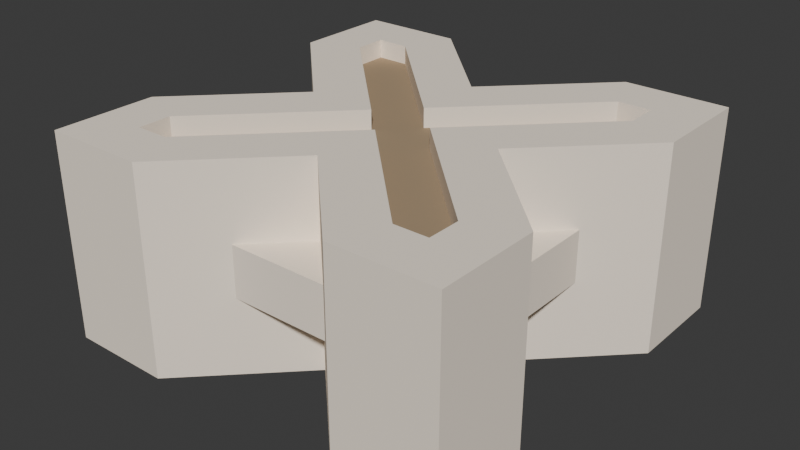 # Source: piece4_7.blend  (saved by Blender 4.3.34; exported with 4.5.12 LTS)
import bpy
from mathutils import Matrix  # noqa: F401  (used for matrix-valued properties, if any)

bpy.ops.wm.read_factory_settings(use_empty=True)
scene = bpy.context.scene
scene.name = 'Scene'

# ---- collections
col_collection = bpy.data.collections.new('Collection'); scene.collection.children.link(col_collection)

# ---- materials (node trees are filled in below, after node groups)
mat_material_001 = bpy.data.materials.new('Material.001')
mat_material = bpy.data.materials.new('Material')
mat_material.alpha_threshold = 0.0
mat_material.roughness = 0.5
mat_material.line_color = (0.0, 0.0, 0.0, 1.0)

# ---- material node trees
mat_material_001.use_nodes = True; mat_material_001.node_tree.nodes.clear()
_N = mat_material_001.node_tree.nodes; _L = mat_material_001.node_tree.links
n0 = _N.new('ShaderNodeBsdfPrincipled'); n0.name = 'Principled BSDF'; n0.location = (10, 300)
n0.inputs[0].default_value = (1.0, 0.8879, 0.7529, 1.0)
n0.inputs[2].default_value = 1.0
n0.inputs[3].default_value = 1.0
n1 = _N.new('ShaderNodeOutputMaterial'); n1.name = 'Material Output'; n1.location = (300, 300)
_L.new(n0.outputs[0], n1.inputs[0])
n1.is_active_output = True
mat_material.use_nodes = True; mat_material.node_tree.nodes.clear()
_N = mat_material.node_tree.nodes; _L = mat_material.node_tree.links
n0 = _N.new('ShaderNodeOutputMaterial'); n0.name = 'Material Output'; n0.location = (300, 300)
n1 = _N.new('ShaderNodeBsdfPrincipled'); n1.name = 'Principled BSDF'; n1.location = (10, 300)
n1.inputs[0].default_value = (0.3864, 0.2874, 0.1845, 1.0)
n1.inputs[2].default_value = 1.0
n1.inputs[3].default_value = 1.0
_L.new(n1.outputs[0], n0.inputs[0])
n0.is_active_output = True

# ---- world
world_world = bpy.data.worlds.new('World'); scene.world = world_world
world_world.use_nodes = True; world_world.node_tree.nodes.clear()
_N = world_world.node_tree.nodes; _L = world_world.node_tree.links
n0 = _N.new('ShaderNodeOutputWorld'); n0.name = 'World Output'; n0.location = (300, 300)
n1 = _N.new('ShaderNodeBackground'); n1.name = 'Background'; n1.location = (10, 300)
n1.inputs[0].default_value = (0.05088, 0.05088, 0.05088, 1.0)
_L.new(n1.outputs[0], n0.inputs[0])
n0.is_active_output = True
world_world.color = (0.05088, 0.05088, 0.05088)
world_world.sun_shadow_jitter_overblur = 0.0

# ---- meshes
me_cube_018 = bpy.data.meshes.new('Cube.018')
me_cube_018.from_pydata([(0.7593, 0.7593, 1.0), (1.0, 1.0, -1.0), (0.7593, -0.7593, 1.0), (1.0, -1.0, -1.0), (-0.7593, 0.7593, 1.0), (-1.0, 1.0, -1.0), (-0.7593, -0.7593, 1.0), (-1.0, -1.0, -1.0), (-0.5, 1.0, -1.0), (-0.5997, -0.7593, 1.0), (-0.5, -1.0, -1.0), (-0.5997, 0.7593, 1.0), (-0.5, 0.0, -1.0), (-0.1596, 0.0, 1.0), (-1.0, -0.5, -1.0), (0.7593, -0.5997, 1.0), (0.0, -0.5, -1.0), (0.0, -0.1596, 1.0), (-0.7593, -0.5997, 1.0), (1.0, -0.5, -1.0), (-0.7593, 0.5997, 1.0), (1.0, 0.5, -1.0), (-1.0, 0.5, -1.0), (0.7593, 0.5997, 1.0), (0.0, 0.5, -1.0), (0.0, 0.1596, 1.0), (0.5, -1.0, -1.0), (0.5997, 0.7593, 1.0), (0.5, 1.0, -1.0), (0.5997, -0.7593, 1.0), (0.1596, 0.0, 1.0), (0.5, 0.0, -1.0), (-0.5, -1.0, 1.0), (-1.0, -1.0, 1.0), (1.0, -0.5, 1.0), (1.0, -1.0, 1.0), (-1.0, 0.5, 1.0), (-1.0, 1.0, 1.0), (0.5, 1.0, 1.0), (1.0, 1.0, 1.0), (0.0, -0.5, 1.0), (1.0, 0.5, 1.0), (0.5, 0.0, 1.0), (0.5, -1.0, 1.0), (-0.5, 1.0, 1.0), (-1.0, -0.5, 1.0), (0.0, 0.5, 1.0), (-0.5, 0.0, 1.0), (0.7593, 0.7593, 0.1314), (0.7593, -0.7593, 0.1314), (-0.7593, 0.7593, 0.1314), (-0.7593, -0.7593, 0.1314), (-0.5997, -0.7593, 0.1314), (-0.5997, 0.7593, 0.1314), (-0.1596, 0.0, 0.1314), (0.7593, -0.5997, 0.1314), (-3.729e-09, -0.1596, 0.1314), (-0.7593, -0.5997, 0.1314), (-0.7593, 0.5997, 0.1314), (0.7593, 0.5997, 0.1314), (-3.729e-09, 0.1596, 0.1314), (0.5997, 0.7593, 0.1314), (0.5997, -0.7593, 0.1314), (0.1596, 0.0, 0.1314)], [], [(10, 32, 33, 7), (22, 36, 37, 5), (19, 34, 35, 3), (28, 38, 39, 1), (5, 37, 44, 8), (7, 33, 45, 14), (28, 1, 21, 31, 19, 3, 26, 16, 10, 7, 14, 12, 22, 5, 8, 24), (1, 39, 41, 21), (3, 35, 43, 26), (23, 0, 48, 59), (28, 24, 46, 38), (24, 8, 44, 46), (12, 47, 36, 22), (45, 47, 12, 14), (16, 40, 32, 10), (16, 26, 43, 40), (31, 42, 34, 19), (42, 31, 21, 41), (9, 6, 33, 32), (15, 2, 35, 34), (20, 4, 37, 36), (27, 0, 39, 38), (17, 9, 32, 40), (23, 30, 42, 41), (29, 17, 40, 43), (4, 11, 44, 37), (6, 18, 45, 33), (30, 15, 34, 42), (0, 23, 41, 39), (11, 25, 46, 44), (25, 27, 38, 46), (2, 29, 43, 35), (13, 20, 36, 47), (18, 13, 47, 45), (0, 27, 61, 48), (25, 11, 53, 60), (9, 17, 56, 52), (27, 25, 60, 61), (30, 23, 59, 63), (29, 2, 49, 62), (17, 29, 62, 56), (20, 13, 54, 58), (11, 4, 50, 53), (6, 9, 52, 51), (13, 18, 57, 54), (18, 6, 51, 57), (2, 15, 55, 49), (15, 30, 63, 55), (4, 20, 58, 50)])
_uv = me_cube_018.uv_layers.new(name='UVMap')
_uv.uv.foreach_set('vector', [0.375, 0.9375, 0.625, 0.9375, 0.625, 1.0, 0.375, 1.0, 0.375, 0.1875, 0.625, 0.1875, 0.625, 0.25, 0.375, 0.25, 0.375, 0.6875, 0.625, 0.6875, 0.625, 0.75, 0.375, 0.75, 0.375, 0.4375, 0.625, 0.4375, 0.625, 0.5, 0.375, 0.5, 0.375, 0.25, 0.625, 0.25, 0.625, 0.3125, 0.375, 0.3125, 0.375, 0.0, 0.625, 0.0, 0.625, 0.0625, 0.375, 0.0625, 0.3125, 0.5, 0.375, 0.5, 0.375, 0.5625, 0.3125, 0.625, 0.375, 0.6875, 0.375, 0.75, 0.3125, 0.75, 0.25, 0.6875, 0.1875, 0.75, 0.125, 0.75, 0.125, 0.6875, 0.1875, 0.625, 0.125, 0.5625, 0.125, 0.5, 0.1875, 0.5, 0.25, 0.5625, 0.375, 0.5, 0.625, 0.5, 0.625, 0.5625, 0.375, 0.5625, 0.375, 0.75, 0.625, 0.75, 0.625, 0.8125, 0.375, 0.8125, 0.6551, 0.55, 0.6551, 0.5301, 0.6551, 0.5301, 0.6551, 0.55, 0.375, 0.4375, 0.25, 0.5625, 0.75, 0.5625, 0.625, 0.4375, 0.25, 0.5625, 0.375, 0.3125, 0.8125, 0.5, 0.75, 0.5625, 0.1875, 0.625, 0.8125, 0.625, 0.625, 0.1875, 0.125, 0.5625, 0.875, 0.6875, 0.8125, 0.625, 0.1875, 0.625, 0.125, 0.6875, 0.25, 0.6875, 0.75, 0.6875, 0.625, 0.9375, 0.1875, 0.75, 0.25, 0.6875, 0.3125, 0.75, 0.625, 0.8125, 0.75, 0.6875, 0.3125, 0.625, 0.6875, 0.625, 0.625, 0.6875, 0.375, 0.6875, 0.6875, 0.625, 0.3125, 0.625, 0.375, 0.5625, 0.625, 0.5625, 0.825, 0.7199, 0.8449, 0.7199, 0.875, 0.75, 0.8125, 0.75, 0.6551, 0.7, 0.6551, 0.7199, 0.625, 0.75, 0.625, 0.6875, 0.8449, 0.55, 0.8449, 0.5301, 0.875, 0.5, 0.875, 0.5625, 0.675, 0.5301, 0.6551, 0.5301, 0.625, 0.5, 0.6875, 0.5, 0.75, 0.645, 0.825, 0.7199, 0.8125, 0.75, 0.75, 0.6875, 0.6551, 0.55, 0.73, 0.625, 0.6875, 0.625, 0.625, 0.5625, 0.675, 0.7199, 0.75, 0.645, 0.75, 0.6875, 0.6875, 0.75, 0.8449, 0.5301, 0.825, 0.5301, 0.8125, 0.5, 0.875, 0.5, 0.8449, 0.7199, 0.8449, 0.7, 0.875, 0.6875, 0.875, 0.75, 0.73, 0.625, 0.6551, 0.7, 0.625, 0.6875, 0.6875, 0.625, 0.6551, 0.5301, 0.6551, 0.55, 0.625, 0.5625, 0.625, 0.5, 0.825, 0.5301, 0.75, 0.605, 0.75, 0.5625, 0.8125, 0.5, 0.75, 0.605, 0.675, 0.5301, 0.6875, 0.5, 0.75, 0.5625, 0.6551, 0.7199, 0.675, 0.7199, 0.6875, 0.75, 0.625, 0.75, 0.77, 0.625, 0.8449, 0.55, 0.875, 0.5625, 0.8125, 0.625, 0.8449, 0.7, 0.77, 0.625, 0.8125, 0.625, 0.875, 0.6875, 0.6551, 0.5301, 0.675, 0.5301, 0.675, 0.5301, 0.6551, 0.5301, 0.75, 0.605, 0.825, 0.5301, 0.825, 0.5301, 0.75, 0.605, 0.825, 0.7199, 0.75, 0.645, 0.75, 0.645, 0.825, 0.7199, 0.675, 0.5301, 0.75, 0.605, 0.75, 0.605, 0.675, 0.5301, 0.73, 0.625, 0.6551, 0.55, 0.6551, 0.55, 0.73, 0.625, 0.675, 0.7199, 0.6551, 0.7199, 0.6551, 0.7199, 0.675, 0.7199, 0.75, 0.645, 0.675, 0.7199, 0.675, 0.7199, 0.75, 0.645, 0.8449, 0.55, 0.77, 0.625, 0.77, 0.625, 0.8449, 0.55, 0.825, 0.5301, 0.8449, 0.5301, 0.8449, 0.5301, 0.825, 0.5301, 0.8449, 0.7199, 0.825, 0.7199, 0.825, 0.7199, 0.8449, 0.7199, 0.77, 0.625, 0.8449, 0.7, 0.8449, 0.7, 0.77, 0.625, 0.8449, 0.7, 0.8449, 0.7199, 0.8449, 0.7199, 0.8449, 0.7, 0.6551, 0.7199, 0.6551, 0.7, 0.6551, 0.7, 0.6551, 0.7199, 0.6551, 0.7, 0.73, 0.625, 0.73, 0.625, 0.6551, 0.7, 0.8449, 0.5301, 0.8449, 0.55, 0.8449, 0.55, 0.8449, 0.5301])
me_cube_018.materials.append(mat_material_001)
me_cube_018.use_mirror_vertex_groups = False
me_cube_018.update()
me_cube_019 = bpy.data.meshes.new('Cube.019')
me_cube_019.from_pydata([(0.7593, 0.7593, 0.1314), (0.7593, -0.7593, 0.1314), (-0.7593, 0.7593, 0.1314), (-0.7593, -0.7593, 0.1314), (-0.5997, -0.7593, 0.1314), (-0.5997, 0.7593, 0.1314), (-0.1596, 0.0, 0.1314), (0.7593, -0.5997, 0.1314), (-3.729e-09, -0.1596, 0.1314), (-0.7593, -0.5997, 0.1314), (-0.7593, 0.5997, 0.1314), (0.7593, 0.5997, 0.1314), (-3.729e-09, 0.1596, 0.1314), (0.5997, 0.7593, 0.1314), (0.5997, -0.7593, 0.1314), (0.1596, 0.0, 0.1314)], [], [(12, 5, 2, 10, 6, 9, 3, 4, 8, 14, 1, 7, 15, 11, 0, 13)])
_uv = me_cube_019.uv_layers.new(name='UVMap')
_uv.uv.foreach_set('vector', [0.75, 0.605, 0.825, 0.5301, 0.8449, 0.5301, 0.8449, 0.55, 0.77, 0.625, 0.8449, 0.7, 0.8449, 0.7199, 0.825, 0.7199, 0.75, 0.645, 0.675, 0.7199, 0.6551, 0.7199, 0.6551, 0.7, 0.73, 0.625, 0.6551, 0.55, 0.6551, 0.5301, 0.675, 0.5301])
me_cube_019.materials.append(mat_material)
me_cube_019.use_mirror_vertex_groups = False
me_cube_019.update()
me_cube_025 = bpy.data.meshes.new('Cube.025')
me_cube_025.from_pydata([(1.0, 1.0, 1.0), (1.0, 1.0, -1.0), (1.0, -1.0, 1.0), (1.0, -1.0, -1.0), (-1.0, 1.0, 1.0), (-1.0, 1.0, -1.0), (-1.0, -1.0, 1.0), (-1.0, -1.0, -1.0)], [], [(0, 4, 6, 2), (3, 2, 6, 7), (7, 6, 4, 5), (5, 1, 3, 7), (1, 0, 2, 3), (5, 4, 0, 1)])
_uv = me_cube_025.uv_layers.new(name='UVMap')
_uv.uv.foreach_set('vector', [0.625, 0.5, 0.875, 0.5, 0.875, 0.75, 0.625, 0.75, 0.375, 0.75, 0.625, 0.75, 0.625, 1.0, 0.375, 1.0, 0.375, 0.0, 0.625, 0.0, 0.625, 0.25, 0.375, 0.25, 0.125, 0.5, 0.375, 0.5, 0.375, 0.75, 0.125, 0.75, 0.375, 0.5, 0.625, 0.5, 0.625, 0.75, 0.375, 0.75, 0.375, 0.25, 0.625, 0.25, 0.625, 0.5, 0.375, 0.5])
me_cube_025.materials.append(mat_material_001)
me_cube_025.use_mirror_vertex_groups = False
me_cube_025.update()

# ---- objects
ob_cube_001 = bpy.data.objects.new('Cube.001', me_cube_018)
ob_cube_003 = bpy.data.objects.new('Cube.003', me_cube_019)
ob_cube_006 = bpy.data.objects.new('Cube.006', me_cube_025)

# ---- transforms, parenting, visibility, modifiers, constraints
ob_cube_001.location = (0.0, 0.0, 0.25)
ob_cube_001.scale = (1.0, 1.0, 0.5)
ob_cube_001.lock_rotations_4d = False
ob_cube_001.empty_display_type = 'ARROWS'
ob_cube_001.lineart.crease_threshold = 0.0
ob_cube_003.location = (0.0, 0.0, 0.625)
ob_cube_003.scale = (1.0, 1.0, 0.25)
ob_cube_003.lock_rotations_4d = False
ob_cube_003.empty_display_type = 'ARROWS'
ob_cube_003.lineart.crease_threshold = 0.0
ob_cube_006.location = (0.0, 0.0, 0.25)
ob_cube_006.scale = (0.75, 0.75, 0.125)
ob_cube_006.lock_rotations_4d = False
ob_cube_006.empty_display_type = 'ARROWS'
ob_cube_006.lineart.crease_threshold = 0.0

# ---- collection membership
col_collection.objects.link(ob_cube_001)
col_collection.objects.link(ob_cube_003)
col_collection.objects.link(ob_cube_006)

# ---- scene / render settings (as saved in the file)
scene.frame_start = 1; scene.frame_end = 250; scene.frame_set(2)
scene.render.engine = 'BLENDER_EEVEE_NEXT'
bpy.context.view_layer.update()

# ---- added for rendering (the .blend has no active camera and no usable light): camera, sun
cam_auto = bpy.data.cameras.new('AutoCamera')
cam_auto.lens = 50.0
cam_auto.sensor_width = 36.0
cam_auto.clip_end = 1000.0
ob_auto_camera = bpy.data.objects.new('AutoCamera', cam_auto)
scene.collection.objects.link(ob_auto_camera)
ob_auto_camera.location = (2.77567, -3.33081, 2.47054)
ob_auto_camera.rotation_euler = (1.09748, -7.21219e-08, 0.694738)
scene.camera = ob_auto_camera
light_auto_sun = bpy.data.lights.new('AutoSun', 'SUN')
light_auto_sun.energy = 3.0
light_auto_sun.angle = 0.0523599
ob_auto_sun = bpy.data.objects.new('AutoSun', light_auto_sun)
scene.collection.objects.link(ob_auto_sun)
ob_auto_sun.rotation_euler = (0.872665, 0.174533, 0.523599)
bpy.context.view_layer.update()
